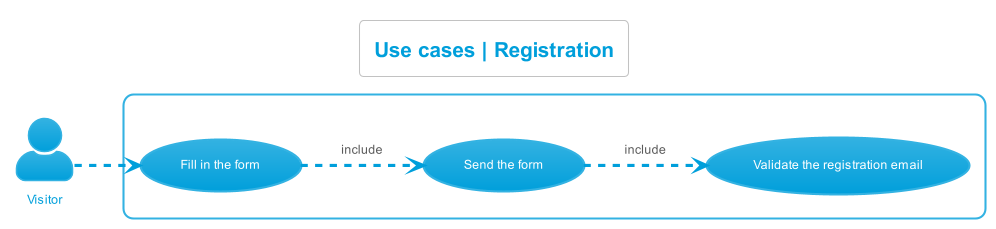

The diagram above was rendered by PlantUML. Its source (embedded in the PNG):
@startuml use_cases__registration
left to right direction
skinparam actorStyle Awesome
!theme bluegray
skinparam backgroundcolor White

'Titre'
title Use cases | Registration

'Acteur'
actor "Visitor" as Visiteur

'Rectangle'
rectangle {
    'Visiteur'
    "Fill in the form" as (RemplirFormulaire)
    "Send the form" as (EnvoyerFormulaire)   
    "Validate the registration email" as (ValiderMailInscription) 

    'Déroulement'
    :Visiteur: -.> (RemplirFormulaire)
    (RemplirFormulaire) -.> (EnvoyerFormulaire) : include
    (EnvoyerFormulaire) -.> (ValiderMailInscription) : include
}
@enduml